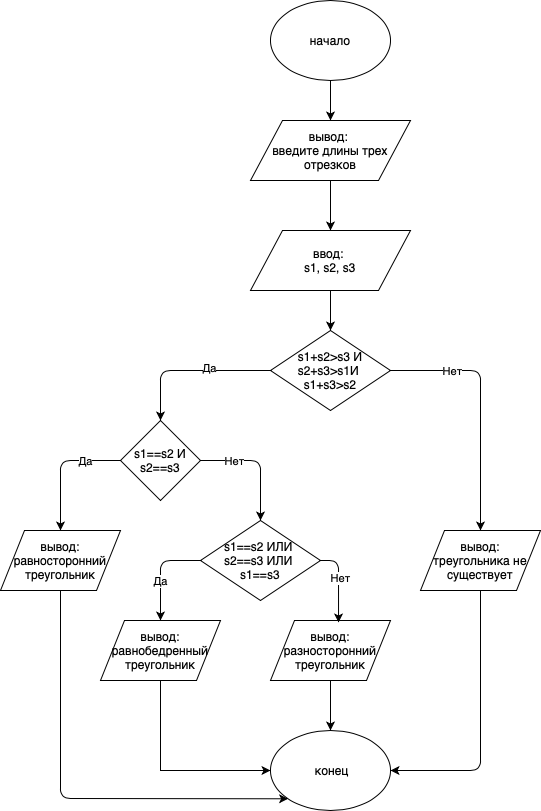

The diagram above was exported from draw.io. Its source (the exported page's mxGraphModel, read from the mxfile embedded in the PNG):
<mxGraphModel dx="1239" dy="1073" grid="1" gridSize="10" guides="1" tooltips="1" connect="1" arrows="1" fold="1" page="1" pageScale="1" pageWidth="827" pageHeight="1169" math="0" shadow="0">
  <root>
    <mxCell id="0" />
    <mxCell id="1" parent="0" />
    <mxCell id="eqT_yL2UvFZjDOatSmDE-1" value="" style="endArrow=classic;html=1;exitX=0.5;exitY=1;exitDx=0;exitDy=0;" edge="1" parent="1">
      <mxGeometry width="50" height="50" relative="1" as="geometry">
        <mxPoint x="350" y="230" as="sourcePoint" />
        <mxPoint x="350" y="280" as="targetPoint" />
      </mxGeometry>
    </mxCell>
    <mxCell id="eqT_yL2UvFZjDOatSmDE-2" value="начало" style="ellipse;whiteSpace=wrap;html=1;" vertex="1" parent="1">
      <mxGeometry x="290" y="50" width="120" height="80" as="geometry" />
    </mxCell>
    <mxCell id="eqT_yL2UvFZjDOatSmDE-3" value="" style="endArrow=classic;html=1;exitX=0.5;exitY=1;exitDx=0;exitDy=0;entryX=0.5;entryY=0;entryDx=0;entryDy=0;" edge="1" parent="1" source="eqT_yL2UvFZjDOatSmDE-2" target="eqT_yL2UvFZjDOatSmDE-4">
      <mxGeometry width="50" height="50" relative="1" as="geometry">
        <mxPoint x="430" y="200" as="sourcePoint" />
        <mxPoint x="480" y="150" as="targetPoint" />
      </mxGeometry>
    </mxCell>
    <mxCell id="eqT_yL2UvFZjDOatSmDE-4" value="вывод: &lt;br&gt;введите длины трех отрезков" style="shape=parallelogram;perimeter=parallelogramPerimeter;whiteSpace=wrap;html=1;" vertex="1" parent="1">
      <mxGeometry x="270" y="170" width="160" height="60" as="geometry" />
    </mxCell>
    <mxCell id="eqT_yL2UvFZjDOatSmDE-5" value="ввод: &lt;br&gt;s1, s2, s3" style="shape=parallelogram;perimeter=parallelogramPerimeter;whiteSpace=wrap;html=1;" vertex="1" parent="1">
      <mxGeometry x="270" y="280" width="160" height="60" as="geometry" />
    </mxCell>
    <mxCell id="eqT_yL2UvFZjDOatSmDE-7" value="s1+s2&amp;gt;s3 И s2+s3&amp;gt;s1И &lt;br&gt;s1+s3&amp;gt;s2" style="rhombus;whiteSpace=wrap;html=1;" vertex="1" parent="1">
      <mxGeometry x="290" y="380" width="120" height="80" as="geometry" />
    </mxCell>
    <mxCell id="eqT_yL2UvFZjDOatSmDE-9" value="вывод: треугольника не существует" style="shape=parallelogram;perimeter=parallelogramPerimeter;whiteSpace=wrap;html=1;" vertex="1" parent="1">
      <mxGeometry x="440" y="580" width="120" height="60" as="geometry" />
    </mxCell>
    <mxCell id="eqT_yL2UvFZjDOatSmDE-10" value="&amp;nbsp;конец" style="ellipse;whiteSpace=wrap;html=1;" vertex="1" parent="1">
      <mxGeometry x="290" y="780" width="120" height="80" as="geometry" />
    </mxCell>
    <mxCell id="eqT_yL2UvFZjDOatSmDE-11" value="" style="endArrow=classic;html=1;exitX=0.5;exitY=1;exitDx=0;exitDy=0;entryX=0.5;entryY=0;entryDx=0;entryDy=0;" edge="1" parent="1" source="eqT_yL2UvFZjDOatSmDE-5" target="eqT_yL2UvFZjDOatSmDE-7">
      <mxGeometry width="50" height="50" relative="1" as="geometry">
        <mxPoint x="490" y="440" as="sourcePoint" />
        <mxPoint x="540" y="390" as="targetPoint" />
      </mxGeometry>
    </mxCell>
    <mxCell id="eqT_yL2UvFZjDOatSmDE-12" value="" style="endArrow=classic;html=1;exitX=0;exitY=0.5;exitDx=0;exitDy=0;entryX=0.5;entryY=0;entryDx=0;entryDy=0;" edge="1" parent="1" source="eqT_yL2UvFZjDOatSmDE-7" target="eqT_yL2UvFZjDOatSmDE-17">
      <mxGeometry width="50" height="50" relative="1" as="geometry">
        <mxPoint x="10" y="390" as="sourcePoint" />
        <mxPoint x="190" y="480" as="targetPoint" />
        <Array as="points">
          <mxPoint x="180" y="420" />
        </Array>
      </mxGeometry>
    </mxCell>
    <mxCell id="eqT_yL2UvFZjDOatSmDE-13" value="Да" style="edgeLabel;html=1;align=center;verticalAlign=middle;resizable=0;points=[];" vertex="1" connectable="0" parent="eqT_yL2UvFZjDOatSmDE-12">
      <mxGeometry x="-0.2235" y="-3" relative="1" as="geometry">
        <mxPoint as="offset" />
      </mxGeometry>
    </mxCell>
    <mxCell id="eqT_yL2UvFZjDOatSmDE-14" value="" style="endArrow=classic;html=1;exitX=1;exitY=0.5;exitDx=0;exitDy=0;entryX=0.5;entryY=0;entryDx=0;entryDy=0;" edge="1" parent="1" source="eqT_yL2UvFZjDOatSmDE-7" target="eqT_yL2UvFZjDOatSmDE-9">
      <mxGeometry width="50" height="50" relative="1" as="geometry">
        <mxPoint x="650" y="440" as="sourcePoint" />
        <mxPoint x="500" y="470" as="targetPoint" />
        <Array as="points">
          <mxPoint x="500" y="420" />
        </Array>
      </mxGeometry>
    </mxCell>
    <mxCell id="eqT_yL2UvFZjDOatSmDE-15" value="Нет" style="edgeLabel;html=1;align=center;verticalAlign=middle;resizable=0;points=[];" vertex="1" connectable="0" parent="eqT_yL2UvFZjDOatSmDE-14">
      <mxGeometry x="-0.525" y="-3" relative="1" as="geometry">
        <mxPoint x="2" y="-3" as="offset" />
      </mxGeometry>
    </mxCell>
    <mxCell id="eqT_yL2UvFZjDOatSmDE-17" value="s1==s2 И s2==s3" style="rhombus;whiteSpace=wrap;html=1;" vertex="1" parent="1">
      <mxGeometry x="140" y="470" width="80" height="80" as="geometry" />
    </mxCell>
    <mxCell id="eqT_yL2UvFZjDOatSmDE-18" value="вывод: равносторонний треугольник" style="shape=parallelogram;perimeter=parallelogramPerimeter;whiteSpace=wrap;html=1;" vertex="1" parent="1">
      <mxGeometry x="20" y="580" width="120" height="60" as="geometry" />
    </mxCell>
    <mxCell id="eqT_yL2UvFZjDOatSmDE-19" value="" style="endArrow=classic;html=1;exitX=0;exitY=0.5;exitDx=0;exitDy=0;entryX=0.5;entryY=0;entryDx=0;entryDy=0;" edge="1" parent="1" source="eqT_yL2UvFZjDOatSmDE-17" target="eqT_yL2UvFZjDOatSmDE-18">
      <mxGeometry width="50" height="50" relative="1" as="geometry">
        <mxPoint x="110" y="510" as="sourcePoint" />
        <mxPoint x="160" y="460" as="targetPoint" />
        <Array as="points">
          <mxPoint x="80" y="510" />
        </Array>
      </mxGeometry>
    </mxCell>
    <mxCell id="eqT_yL2UvFZjDOatSmDE-20" value="Да" style="edgeLabel;html=1;align=center;verticalAlign=middle;resizable=0;points=[];" vertex="1" connectable="0" parent="eqT_yL2UvFZjDOatSmDE-19">
      <mxGeometry x="-0.2" y="2" relative="1" as="geometry">
        <mxPoint x="16" y="-2" as="offset" />
      </mxGeometry>
    </mxCell>
    <mxCell id="eqT_yL2UvFZjDOatSmDE-21" value="" style="endArrow=classic;html=1;exitX=1;exitY=0.5;exitDx=0;exitDy=0;entryX=0.5;entryY=0;entryDx=0;entryDy=0;" edge="1" parent="1" source="eqT_yL2UvFZjDOatSmDE-17" target="eqT_yL2UvFZjDOatSmDE-26">
      <mxGeometry width="50" height="50" relative="1" as="geometry">
        <mxPoint x="310" y="540" as="sourcePoint" />
        <mxPoint x="349" y="570" as="targetPoint" />
        <Array as="points">
          <mxPoint x="280" y="510" />
        </Array>
      </mxGeometry>
    </mxCell>
    <mxCell id="eqT_yL2UvFZjDOatSmDE-22" value="Нет" style="edgeLabel;html=1;align=center;verticalAlign=middle;resizable=0;points=[];" vertex="1" connectable="0" parent="eqT_yL2UvFZjDOatSmDE-21">
      <mxGeometry x="-0.6434" y="-1" relative="1" as="geometry">
        <mxPoint x="12" y="-1" as="offset" />
      </mxGeometry>
    </mxCell>
    <mxCell id="eqT_yL2UvFZjDOatSmDE-23" value="" style="endArrow=classic;html=1;exitX=0.5;exitY=1;exitDx=0;exitDy=0;entryX=0;entryY=1;entryDx=0;entryDy=0;" edge="1" parent="1" source="eqT_yL2UvFZjDOatSmDE-18" target="eqT_yL2UvFZjDOatSmDE-10">
      <mxGeometry width="50" height="50" relative="1" as="geometry">
        <mxPoint x="150" y="720" as="sourcePoint" />
        <mxPoint x="200" y="670" as="targetPoint" />
        <Array as="points">
          <mxPoint x="80" y="848" />
        </Array>
      </mxGeometry>
    </mxCell>
    <mxCell id="eqT_yL2UvFZjDOatSmDE-25" value="" style="endArrow=classic;html=1;exitX=0.5;exitY=1;exitDx=0;exitDy=0;entryX=1;entryY=0.5;entryDx=0;entryDy=0;" edge="1" parent="1" source="eqT_yL2UvFZjDOatSmDE-9" target="eqT_yL2UvFZjDOatSmDE-10">
      <mxGeometry width="50" height="50" relative="1" as="geometry">
        <mxPoint x="570" y="710" as="sourcePoint" />
        <mxPoint x="620" y="660" as="targetPoint" />
        <Array as="points">
          <mxPoint x="500" y="820" />
        </Array>
      </mxGeometry>
    </mxCell>
    <mxCell id="eqT_yL2UvFZjDOatSmDE-26" value="s1==s2 ИЛИ &lt;br&gt;s2==s3 ИЛИ &lt;br&gt;s1==s3" style="rhombus;whiteSpace=wrap;html=1;" vertex="1" parent="1">
      <mxGeometry x="220" y="570" width="120" height="80" as="geometry" />
    </mxCell>
    <mxCell id="eqT_yL2UvFZjDOatSmDE-35" value="" style="edgeStyle=orthogonalEdgeStyle;rounded=0;orthogonalLoop=1;jettySize=auto;html=1;entryX=0;entryY=0.5;entryDx=0;entryDy=0;exitX=0.5;exitY=1;exitDx=0;exitDy=0;" edge="1" parent="1" source="eqT_yL2UvFZjDOatSmDE-27" target="eqT_yL2UvFZjDOatSmDE-10">
      <mxGeometry relative="1" as="geometry">
        <mxPoint x="240" y="750" as="targetPoint" />
      </mxGeometry>
    </mxCell>
    <mxCell id="eqT_yL2UvFZjDOatSmDE-27" value="вывод: равнобедренный треугольник" style="shape=parallelogram;perimeter=parallelogramPerimeter;whiteSpace=wrap;html=1;" vertex="1" parent="1">
      <mxGeometry x="120" y="670" width="120" height="60" as="geometry" />
    </mxCell>
    <mxCell id="eqT_yL2UvFZjDOatSmDE-28" value="вывод: разносторонний треугольник" style="shape=parallelogram;perimeter=parallelogramPerimeter;whiteSpace=wrap;html=1;" vertex="1" parent="1">
      <mxGeometry x="290" y="670" width="120" height="60" as="geometry" />
    </mxCell>
    <mxCell id="eqT_yL2UvFZjDOatSmDE-29" value="" style="endArrow=classic;html=1;exitX=1;exitY=0.5;exitDx=0;exitDy=0;entryX=0.567;entryY=0.033;entryDx=0;entryDy=0;entryPerimeter=0;" edge="1" parent="1" source="eqT_yL2UvFZjDOatSmDE-26" target="eqT_yL2UvFZjDOatSmDE-28">
      <mxGeometry width="50" height="50" relative="1" as="geometry">
        <mxPoint x="390" y="570" as="sourcePoint" />
        <mxPoint x="440" y="520" as="targetPoint" />
        <Array as="points">
          <mxPoint x="358" y="610" />
        </Array>
      </mxGeometry>
    </mxCell>
    <mxCell id="eqT_yL2UvFZjDOatSmDE-31" value="Нет" style="edgeLabel;html=1;align=center;verticalAlign=middle;resizable=0;points=[];" vertex="1" connectable="0" parent="eqT_yL2UvFZjDOatSmDE-29">
      <mxGeometry x="-0.0998" y="1" relative="1" as="geometry">
        <mxPoint as="offset" />
      </mxGeometry>
    </mxCell>
    <mxCell id="eqT_yL2UvFZjDOatSmDE-30" value="" style="endArrow=classic;html=1;exitX=0;exitY=0.5;exitDx=0;exitDy=0;entryX=0.5;entryY=0;entryDx=0;entryDy=0;" edge="1" parent="1" source="eqT_yL2UvFZjDOatSmDE-26" target="eqT_yL2UvFZjDOatSmDE-27">
      <mxGeometry width="50" height="50" relative="1" as="geometry">
        <mxPoint x="280" y="800" as="sourcePoint" />
        <mxPoint x="330" y="750" as="targetPoint" />
        <Array as="points">
          <mxPoint x="180" y="610" />
        </Array>
      </mxGeometry>
    </mxCell>
    <mxCell id="eqT_yL2UvFZjDOatSmDE-32" value="Да" style="edgeLabel;html=1;align=center;verticalAlign=middle;resizable=0;points=[];" vertex="1" connectable="0" parent="eqT_yL2UvFZjDOatSmDE-30">
      <mxGeometry x="-0.2" y="20" relative="1" as="geometry">
        <mxPoint x="-21" y="20" as="offset" />
      </mxGeometry>
    </mxCell>
    <mxCell id="eqT_yL2UvFZjDOatSmDE-33" value="" style="endArrow=classic;html=1;exitX=0.5;exitY=1;exitDx=0;exitDy=0;" edge="1" parent="1" source="eqT_yL2UvFZjDOatSmDE-28" target="eqT_yL2UvFZjDOatSmDE-10">
      <mxGeometry width="50" height="50" relative="1" as="geometry">
        <mxPoint x="440" y="780" as="sourcePoint" />
        <mxPoint x="490" y="730" as="targetPoint" />
      </mxGeometry>
    </mxCell>
  </root>
</mxGraphModel>